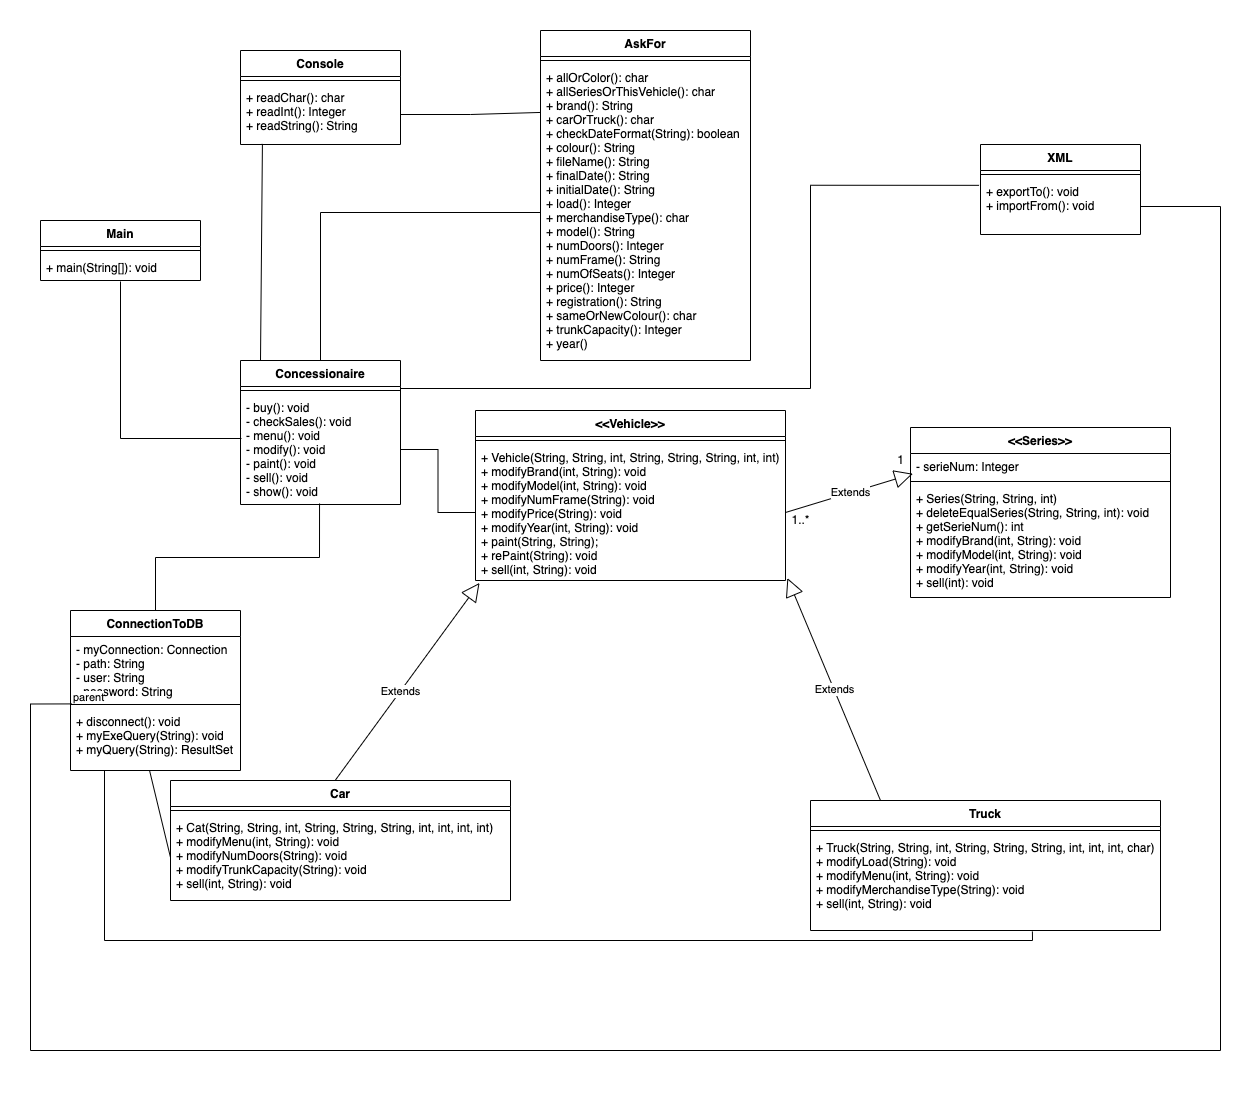

The diagram above was exported from draw.io. Its source (the exported page's mxGraphModel, read from the mxfile embedded in the PNG):
<mxGraphModel dx="2365" dy="2544" grid="1" gridSize="10" guides="1" tooltips="1" connect="1" arrows="1" fold="1" page="1" pageScale="1" pageWidth="827" pageHeight="1169" math="0" shadow="0">
  <root>
    <object label="" bb="" id="0">
      <mxCell />
    </object>
    <mxCell id="1" style="" parent="0" />
    <mxCell id="J22aZJueDxbVVZJ9szWf-4" value="" style="rounded=0;whiteSpace=wrap;html=1;strokeColor=none;" vertex="1" parent="1">
      <mxGeometry x="220" y="-240" width="1250" height="1080" as="geometry" />
    </mxCell>
    <mxCell id="iGwh-TWHDc2J6lOJJk9y-5" value="&lt;&lt;Vehicle&gt;&gt;" style="swimlane;fontStyle=1;align=center;verticalAlign=top;childLayout=stackLayout;horizontal=1;startSize=26;horizontalStack=0;resizeParent=1;resizeParentMax=0;resizeLast=0;collapsible=1;marginBottom=0;" parent="1" vertex="1">
      <mxGeometry x="695" y="170" width="310" height="170" as="geometry" />
    </mxCell>
    <mxCell id="iGwh-TWHDc2J6lOJJk9y-7" value="" style="line;strokeWidth=1;fillColor=none;align=left;verticalAlign=middle;spacingTop=-1;spacingLeft=3;spacingRight=3;rotatable=0;labelPosition=right;points=[];portConstraint=eastwest;" parent="iGwh-TWHDc2J6lOJJk9y-5" vertex="1">
      <mxGeometry y="26" width="310" height="8" as="geometry" />
    </mxCell>
    <mxCell id="iGwh-TWHDc2J6lOJJk9y-8" value="+ Vehicle(String, String, int, String, String, String, int, int)&#10;+ modifyBrand(int, String): void&#10;+ modifyModel(int, String): void&#10;+ modifyNumFrame(String): void&#10;+ modifyPrice(String): void&#10;+ modifyYear(int, String): void&#10;+ paint(String, String);&#10;+ rePaint(String): void&#10;+ sell(int, String): void&#10;" style="text;strokeColor=none;fillColor=none;align=left;verticalAlign=top;spacingLeft=4;spacingRight=4;overflow=hidden;rotatable=0;points=[[0,0.5],[1,0.5]];portConstraint=eastwest;" parent="iGwh-TWHDc2J6lOJJk9y-5" vertex="1">
      <mxGeometry y="34" width="310" height="136" as="geometry" />
    </mxCell>
    <mxCell id="bJfrlKtxS5cMplGcSYWK-1" value="&lt;&lt;Series&gt;&gt;" style="swimlane;fontStyle=1;align=center;verticalAlign=top;childLayout=stackLayout;horizontal=1;startSize=26;horizontalStack=0;resizeParent=1;resizeParentMax=0;resizeLast=0;collapsible=1;marginBottom=0;" parent="1" vertex="1">
      <mxGeometry x="1130" y="187" width="260" height="170" as="geometry" />
    </mxCell>
    <mxCell id="bJfrlKtxS5cMplGcSYWK-2" value="- serieNum: Integer" style="text;strokeColor=none;fillColor=none;align=left;verticalAlign=top;spacingLeft=4;spacingRight=4;overflow=hidden;rotatable=0;points=[[0,0.5],[1,0.5]];portConstraint=eastwest;" parent="bJfrlKtxS5cMplGcSYWK-1" vertex="1">
      <mxGeometry y="26" width="260" height="24" as="geometry" />
    </mxCell>
    <mxCell id="bJfrlKtxS5cMplGcSYWK-3" value="" style="line;strokeWidth=1;fillColor=none;align=left;verticalAlign=middle;spacingTop=-1;spacingLeft=3;spacingRight=3;rotatable=0;labelPosition=right;points=[];portConstraint=eastwest;" parent="bJfrlKtxS5cMplGcSYWK-1" vertex="1">
      <mxGeometry y="50" width="260" height="8" as="geometry" />
    </mxCell>
    <mxCell id="bJfrlKtxS5cMplGcSYWK-4" value="+ Series(String, String, int)&#10;+ deleteEqualSeries(String, String, int): void&#10;+ getSerieNum(): int&#10;+ modifyBrand(int, String): void&#10;+ modifyModel(int, String): void&#10;+ modifyYear(int, String): void&#10;+ sell(int): void" style="text;strokeColor=none;fillColor=none;align=left;verticalAlign=top;spacingLeft=4;spacingRight=4;overflow=hidden;rotatable=0;points=[[0,0.5],[1,0.5]];portConstraint=eastwest;" parent="bJfrlKtxS5cMplGcSYWK-1" vertex="1">
      <mxGeometry y="58" width="260" height="112" as="geometry" />
    </mxCell>
    <mxCell id="bJfrlKtxS5cMplGcSYWK-5" value="ConnectionToDB" style="swimlane;fontStyle=1;align=center;verticalAlign=top;childLayout=stackLayout;horizontal=1;startSize=26;horizontalStack=0;resizeParent=1;resizeParentMax=0;resizeLast=0;collapsible=1;marginBottom=0;" parent="1" vertex="1">
      <mxGeometry x="290" y="370" width="170" height="160" as="geometry" />
    </mxCell>
    <mxCell id="bJfrlKtxS5cMplGcSYWK-6" value="- myConnection: Connection&#10;- path: String&#10;- user: String&#10;- password: String" style="text;strokeColor=none;fillColor=none;align=left;verticalAlign=top;spacingLeft=4;spacingRight=4;overflow=hidden;rotatable=0;points=[[0,0.5],[1,0.5]];portConstraint=eastwest;" parent="bJfrlKtxS5cMplGcSYWK-5" vertex="1">
      <mxGeometry y="26" width="170" height="64" as="geometry" />
    </mxCell>
    <mxCell id="bJfrlKtxS5cMplGcSYWK-7" value="" style="line;strokeWidth=1;fillColor=none;align=left;verticalAlign=middle;spacingTop=-1;spacingLeft=3;spacingRight=3;rotatable=0;labelPosition=right;points=[];portConstraint=eastwest;" parent="bJfrlKtxS5cMplGcSYWK-5" vertex="1">
      <mxGeometry y="90" width="170" height="8" as="geometry" />
    </mxCell>
    <mxCell id="bJfrlKtxS5cMplGcSYWK-8" value="+ disconnect(): void&#10;+ myExeQuery(String): void&#10;+ myQuery(String): ResultSet" style="text;strokeColor=none;fillColor=none;align=left;verticalAlign=top;spacingLeft=4;spacingRight=4;overflow=hidden;rotatable=0;points=[[0,0.5],[1,0.5]];portConstraint=eastwest;" parent="bJfrlKtxS5cMplGcSYWK-5" vertex="1">
      <mxGeometry y="98" width="170" height="62" as="geometry" />
    </mxCell>
    <mxCell id="bJfrlKtxS5cMplGcSYWK-9" value="Concessionaire" style="swimlane;fontStyle=1;align=center;verticalAlign=top;childLayout=stackLayout;horizontal=1;startSize=26;horizontalStack=0;resizeParent=1;resizeParentMax=0;resizeLast=0;collapsible=1;marginBottom=0;" parent="1" vertex="1">
      <mxGeometry x="460" y="120" width="160" height="144" as="geometry" />
    </mxCell>
    <mxCell id="bJfrlKtxS5cMplGcSYWK-11" value="" style="line;strokeWidth=1;fillColor=none;align=left;verticalAlign=middle;spacingTop=-1;spacingLeft=3;spacingRight=3;rotatable=0;labelPosition=right;points=[];portConstraint=eastwest;" parent="bJfrlKtxS5cMplGcSYWK-9" vertex="1">
      <mxGeometry y="26" width="160" height="8" as="geometry" />
    </mxCell>
    <mxCell id="bJfrlKtxS5cMplGcSYWK-12" value="- buy(): void&#10;- checkSales(): void&#10;- menu(): void&#10;- modify(): void&#10;- paint(): void&#10;- sell(): void&#10;- show(): void" style="text;strokeColor=none;fillColor=none;align=left;verticalAlign=top;spacingLeft=4;spacingRight=4;overflow=hidden;rotatable=0;points=[[0,0.5],[1,0.5]];portConstraint=eastwest;" parent="bJfrlKtxS5cMplGcSYWK-9" vertex="1">
      <mxGeometry y="34" width="160" height="110" as="geometry" />
    </mxCell>
    <mxCell id="bJfrlKtxS5cMplGcSYWK-13" value="" style="endArrow=none;html=1;edgeStyle=orthogonalEdgeStyle;rounded=0;entryX=0.5;entryY=1.038;entryDx=0;entryDy=0;exitX=0.006;exitY=0.4;exitDx=0;exitDy=0;exitPerimeter=0;entryPerimeter=0;" parent="1" source="bJfrlKtxS5cMplGcSYWK-12" target="fh8G6MSrq1qoQI8YGSfA-4" edge="1">
      <mxGeometry relative="1" as="geometry">
        <mxPoint x="640" y="260" as="sourcePoint" />
        <mxPoint x="410" y="105" as="targetPoint" />
      </mxGeometry>
    </mxCell>
    <mxCell id="bJfrlKtxS5cMplGcSYWK-20" value="" style="endArrow=none;html=1;edgeStyle=orthogonalEdgeStyle;rounded=0;exitX=1;exitY=0.5;exitDx=0;exitDy=0;entryX=0;entryY=0.5;entryDx=0;entryDy=0;" parent="1" source="bJfrlKtxS5cMplGcSYWK-12" target="iGwh-TWHDc2J6lOJJk9y-8" edge="1">
      <mxGeometry relative="1" as="geometry">
        <mxPoint x="570" y="430" as="sourcePoint" />
        <mxPoint x="745" y="218" as="targetPoint" />
      </mxGeometry>
    </mxCell>
    <mxCell id="bJfrlKtxS5cMplGcSYWK-25" value="" style="endArrow=none;html=1;edgeStyle=orthogonalEdgeStyle;rounded=0;exitX=0.5;exitY=0;exitDx=0;exitDy=0;entryX=0.494;entryY=0.991;entryDx=0;entryDy=0;entryPerimeter=0;" parent="1" source="bJfrlKtxS5cMplGcSYWK-5" target="bJfrlKtxS5cMplGcSYWK-12" edge="1">
      <mxGeometry relative="1" as="geometry">
        <mxPoint x="320" y="360" as="sourcePoint" />
        <mxPoint x="540" y="280" as="targetPoint" />
      </mxGeometry>
    </mxCell>
    <mxCell id="bJfrlKtxS5cMplGcSYWK-29" value="Extends" style="endArrow=block;endSize=16;endFill=0;html=1;rounded=0;entryX=0.009;entryY=0.844;entryDx=0;entryDy=0;entryPerimeter=0;exitX=1;exitY=0.5;exitDx=0;exitDy=0;" parent="1" source="iGwh-TWHDc2J6lOJJk9y-8" target="bJfrlKtxS5cMplGcSYWK-2" edge="1">
      <mxGeometry width="160" relative="1" as="geometry">
        <mxPoint x="905.96" y="270.072" as="sourcePoint" />
        <mxPoint x="1210" y="380" as="targetPoint" />
      </mxGeometry>
    </mxCell>
    <mxCell id="bJfrlKtxS5cMplGcSYWK-30" value="Extends" style="endArrow=block;endSize=16;endFill=0;html=1;rounded=0;exitX=0.5;exitY=0;exitDx=0;exitDy=0;entryX=0.013;entryY=1.018;entryDx=0;entryDy=0;entryPerimeter=0;" parent="1" target="iGwh-TWHDc2J6lOJJk9y-8" edge="1">
      <mxGeometry width="160" relative="1" as="geometry">
        <mxPoint x="540" y="560" as="sourcePoint" />
        <mxPoint x="654" y="490" as="targetPoint" />
      </mxGeometry>
    </mxCell>
    <mxCell id="bJfrlKtxS5cMplGcSYWK-31" value="Extends" style="endArrow=block;endSize=16;endFill=0;html=1;rounded=0;exitX=0.5;exitY=0;exitDx=0;exitDy=0;entryX=1.006;entryY=0.982;entryDx=0;entryDy=0;entryPerimeter=0;" parent="1" target="iGwh-TWHDc2J6lOJJk9y-8" edge="1">
      <mxGeometry width="160" relative="1" as="geometry">
        <mxPoint x="1100" y="560" as="sourcePoint" />
        <mxPoint x="990" y="520" as="targetPoint" />
      </mxGeometry>
    </mxCell>
    <mxCell id="cTh4UVe0RWKmXPXSyqmH-2" value="Car" style="swimlane;fontStyle=1;align=center;verticalAlign=top;childLayout=stackLayout;horizontal=1;startSize=26;horizontalStack=0;resizeParent=1;resizeParentMax=0;resizeLast=0;collapsible=1;marginBottom=0;" parent="1" vertex="1">
      <mxGeometry x="390" y="540" width="340" height="120" as="geometry" />
    </mxCell>
    <mxCell id="cTh4UVe0RWKmXPXSyqmH-4" value="" style="line;strokeWidth=1;fillColor=none;align=left;verticalAlign=middle;spacingTop=-1;spacingLeft=3;spacingRight=3;rotatable=0;labelPosition=right;points=[];portConstraint=eastwest;" parent="cTh4UVe0RWKmXPXSyqmH-2" vertex="1">
      <mxGeometry y="26" width="340" height="8" as="geometry" />
    </mxCell>
    <mxCell id="cTh4UVe0RWKmXPXSyqmH-5" value="+ Cat(String, String, int, String, String, String, int, int, int, int)&#10;+ modifyMenu(int, String): void&#10;+ modifyNumDoors(String): void&#10;+ modifyTrunkCapacity(String): void&#10;+ sell(int, String): void&#10;" style="text;strokeColor=none;fillColor=none;align=left;verticalAlign=top;spacingLeft=4;spacingRight=4;overflow=hidden;rotatable=0;points=[[0,0.5],[1,0.5]];portConstraint=eastwest;" parent="cTh4UVe0RWKmXPXSyqmH-2" vertex="1">
      <mxGeometry y="34" width="340" height="86" as="geometry" />
    </mxCell>
    <mxCell id="cTh4UVe0RWKmXPXSyqmH-6" value="Truck" style="swimlane;fontStyle=1;align=center;verticalAlign=top;childLayout=stackLayout;horizontal=1;startSize=26;horizontalStack=0;resizeParent=1;resizeParentMax=0;resizeLast=0;collapsible=1;marginBottom=0;" parent="1" vertex="1">
      <mxGeometry x="1030" y="560" width="350" height="130" as="geometry" />
    </mxCell>
    <mxCell id="fh8G6MSrq1qoQI8YGSfA-5" value="" style="line;strokeWidth=1;fillColor=none;align=left;verticalAlign=middle;spacingTop=-1;spacingLeft=3;spacingRight=3;rotatable=0;labelPosition=right;points=[];portConstraint=eastwest;" parent="cTh4UVe0RWKmXPXSyqmH-6" vertex="1">
      <mxGeometry y="26" width="350" height="8" as="geometry" />
    </mxCell>
    <mxCell id="cTh4UVe0RWKmXPXSyqmH-9" value="+ Truck(String, String, int, String, String, String, int, int, int, char)&#10;+ modifyLoad(String): void&#10;+ modifyMenu(int, String): void&#10;+ modifyMerchandiseType(String): void&#10;+ sell(int, String): void" style="text;strokeColor=none;fillColor=none;align=left;verticalAlign=top;spacingLeft=4;spacingRight=4;overflow=hidden;rotatable=0;points=[[0,0.5],[1,0.5]];portConstraint=eastwest;" parent="cTh4UVe0RWKmXPXSyqmH-6" vertex="1">
      <mxGeometry y="34" width="350" height="96" as="geometry" />
    </mxCell>
    <mxCell id="cTh4UVe0RWKmXPXSyqmH-19" value="AskFor" style="swimlane;fontStyle=1;align=center;verticalAlign=top;childLayout=stackLayout;horizontal=1;startSize=26;horizontalStack=0;resizeParent=1;resizeParentMax=0;resizeLast=0;collapsible=1;marginBottom=0;" parent="1" vertex="1">
      <mxGeometry x="760" y="-210" width="210" height="330" as="geometry" />
    </mxCell>
    <mxCell id="cTh4UVe0RWKmXPXSyqmH-21" value="" style="line;strokeWidth=1;fillColor=none;align=left;verticalAlign=middle;spacingTop=-1;spacingLeft=3;spacingRight=3;rotatable=0;labelPosition=right;points=[];portConstraint=eastwest;" parent="cTh4UVe0RWKmXPXSyqmH-19" vertex="1">
      <mxGeometry y="26" width="210" height="8" as="geometry" />
    </mxCell>
    <mxCell id="cTh4UVe0RWKmXPXSyqmH-22" value="+ allOrColor(): char&#10;+ allSeriesOrThisVehicle(): char&#10;+ brand(): String&#10;+ carOrTruck(): char&#10;+ checkDateFormat(String): boolean&#10;+ colour(): String&#10;+ fileName(): String&#10;+ finalDate(): String&#10;+ initialDate(): String&#10;+ load(): Integer&#10;+ merchandiseType(): char&#10;+ model(): String&#10;+ numDoors(): Integer&#10;+ numFrame(): String&#10;+ numOfSeats(): Integer&#10;+ price(): Integer&#10;+ registration(): String&#10;+ sameOrNewColour(): char&#10;+ trunkCapacity(): Integer&#10;+ year()" style="text;strokeColor=none;fillColor=none;align=left;verticalAlign=top;spacingLeft=4;spacingRight=4;overflow=hidden;rotatable=0;points=[[0,0.5],[1,0.5]];portConstraint=eastwest;" parent="cTh4UVe0RWKmXPXSyqmH-19" vertex="1">
      <mxGeometry y="34" width="210" height="296" as="geometry" />
    </mxCell>
    <mxCell id="cTh4UVe0RWKmXPXSyqmH-24" value="Console" style="swimlane;fontStyle=1;align=center;verticalAlign=top;childLayout=stackLayout;horizontal=1;startSize=26;horizontalStack=0;resizeParent=1;resizeParentMax=0;resizeLast=0;collapsible=1;marginBottom=0;" parent="1" vertex="1">
      <mxGeometry x="460" y="-190" width="160" height="94" as="geometry" />
    </mxCell>
    <mxCell id="cTh4UVe0RWKmXPXSyqmH-26" value="" style="line;strokeWidth=1;fillColor=none;align=left;verticalAlign=middle;spacingTop=-1;spacingLeft=3;spacingRight=3;rotatable=0;labelPosition=right;points=[];portConstraint=eastwest;" parent="cTh4UVe0RWKmXPXSyqmH-24" vertex="1">
      <mxGeometry y="26" width="160" height="8" as="geometry" />
    </mxCell>
    <mxCell id="cTh4UVe0RWKmXPXSyqmH-27" value="+ readChar(): char&#10;+ readInt(): Integer&#10;+ readString(): String" style="text;strokeColor=none;fillColor=none;align=left;verticalAlign=top;spacingLeft=4;spacingRight=4;overflow=hidden;rotatable=0;points=[[0,0.5],[1,0.5]];portConstraint=eastwest;" parent="cTh4UVe0RWKmXPXSyqmH-24" vertex="1">
      <mxGeometry y="34" width="160" height="60" as="geometry" />
    </mxCell>
    <mxCell id="cTh4UVe0RWKmXPXSyqmH-28" value="" style="endArrow=none;html=1;rounded=0;exitX=0.125;exitY=0.001;exitDx=0;exitDy=0;exitPerimeter=0;entryX=0.137;entryY=0.99;entryDx=0;entryDy=0;entryPerimeter=0;" parent="1" source="bJfrlKtxS5cMplGcSYWK-9" target="cTh4UVe0RWKmXPXSyqmH-27" edge="1">
      <mxGeometry width="50" height="50" relative="1" as="geometry">
        <mxPoint x="840" y="70" as="sourcePoint" />
        <mxPoint x="890" y="20" as="targetPoint" />
      </mxGeometry>
    </mxCell>
    <mxCell id="lLVpqDIlTvV_OC9W98IG-1" value="" style="endArrow=none;html=1;rounded=0;entryX=0.465;entryY=1;entryDx=0;entryDy=0;entryPerimeter=0;exitX=0;exitY=0.5;exitDx=0;exitDy=0;" parent="1" source="cTh4UVe0RWKmXPXSyqmH-5" target="bJfrlKtxS5cMplGcSYWK-8" edge="1">
      <mxGeometry width="50" height="50" relative="1" as="geometry">
        <mxPoint x="460" y="605" as="sourcePoint" />
        <mxPoint x="990" y="550" as="targetPoint" />
      </mxGeometry>
    </mxCell>
    <mxCell id="fh8G6MSrq1qoQI8YGSfA-1" value="Main" style="swimlane;fontStyle=1;align=center;verticalAlign=top;childLayout=stackLayout;horizontal=1;startSize=26;horizontalStack=0;resizeParent=1;resizeParentMax=0;resizeLast=0;collapsible=1;marginBottom=0;" parent="1" vertex="1">
      <mxGeometry x="260" y="-20" width="160" height="60" as="geometry" />
    </mxCell>
    <mxCell id="fh8G6MSrq1qoQI8YGSfA-3" value="" style="line;strokeWidth=1;fillColor=none;align=left;verticalAlign=middle;spacingTop=-1;spacingLeft=3;spacingRight=3;rotatable=0;labelPosition=right;points=[];portConstraint=eastwest;" parent="fh8G6MSrq1qoQI8YGSfA-1" vertex="1">
      <mxGeometry y="26" width="160" height="8" as="geometry" />
    </mxCell>
    <mxCell id="fh8G6MSrq1qoQI8YGSfA-4" value="+ main(String[]): void" style="text;strokeColor=none;fillColor=none;align=left;verticalAlign=top;spacingLeft=4;spacingRight=4;overflow=hidden;rotatable=0;points=[[0,0.5],[1,0.5]];portConstraint=eastwest;" parent="fh8G6MSrq1qoQI8YGSfA-1" vertex="1">
      <mxGeometry y="34" width="160" height="26" as="geometry" />
    </mxCell>
    <mxCell id="fh8G6MSrq1qoQI8YGSfA-6" value="XML" style="swimlane;fontStyle=1;align=center;verticalAlign=top;childLayout=stackLayout;horizontal=1;startSize=26;horizontalStack=0;resizeParent=1;resizeParentMax=0;resizeLast=0;collapsible=1;marginBottom=0;" parent="1" vertex="1">
      <mxGeometry x="1200" y="-96" width="160" height="90" as="geometry" />
    </mxCell>
    <mxCell id="fh8G6MSrq1qoQI8YGSfA-8" value="" style="line;strokeWidth=1;fillColor=none;align=left;verticalAlign=middle;spacingTop=-1;spacingLeft=3;spacingRight=3;rotatable=0;labelPosition=right;points=[];portConstraint=eastwest;" parent="fh8G6MSrq1qoQI8YGSfA-6" vertex="1">
      <mxGeometry y="26" width="160" height="8" as="geometry" />
    </mxCell>
    <mxCell id="fh8G6MSrq1qoQI8YGSfA-9" value="+ exportTo(): void&#10;+ importFrom(): void" style="text;strokeColor=none;fillColor=none;align=left;verticalAlign=top;spacingLeft=4;spacingRight=4;overflow=hidden;rotatable=0;points=[[0,0.5],[1,0.5]];portConstraint=eastwest;" parent="fh8G6MSrq1qoQI8YGSfA-6" vertex="1">
      <mxGeometry y="34" width="160" height="56" as="geometry" />
    </mxCell>
    <mxCell id="fh8G6MSrq1qoQI8YGSfA-10" value="" style="endArrow=none;html=1;edgeStyle=orthogonalEdgeStyle;rounded=0;entryX=-0.009;entryY=0.122;entryDx=0;entryDy=0;entryPerimeter=0;" parent="1" target="fh8G6MSrq1qoQI8YGSfA-9" edge="1">
      <mxGeometry relative="1" as="geometry">
        <mxPoint x="620" y="148" as="sourcePoint" />
        <mxPoint x="1200" y="200" as="targetPoint" />
        <Array as="points">
          <mxPoint x="1030" y="148" />
          <mxPoint x="1030" y="-55" />
        </Array>
      </mxGeometry>
    </mxCell>
    <mxCell id="fh8G6MSrq1qoQI8YGSfA-13" value="" style="endArrow=none;html=1;edgeStyle=orthogonalEdgeStyle;rounded=0;entryX=0;entryY=0.5;entryDx=0;entryDy=0;exitX=0.5;exitY=0;exitDx=0;exitDy=0;" parent="1" source="bJfrlKtxS5cMplGcSYWK-9" target="cTh4UVe0RWKmXPXSyqmH-22" edge="1">
      <mxGeometry relative="1" as="geometry">
        <mxPoint x="1040" y="200" as="sourcePoint" />
        <mxPoint x="1200" y="200" as="targetPoint" />
      </mxGeometry>
    </mxCell>
    <mxCell id="fh8G6MSrq1qoQI8YGSfA-16" value="" style="endArrow=none;html=1;edgeStyle=orthogonalEdgeStyle;rounded=0;entryX=0;entryY=0.162;entryDx=0;entryDy=0;entryPerimeter=0;exitX=1;exitY=0.5;exitDx=0;exitDy=0;" parent="1" source="cTh4UVe0RWKmXPXSyqmH-27" target="cTh4UVe0RWKmXPXSyqmH-22" edge="1">
      <mxGeometry relative="1" as="geometry">
        <mxPoint x="1040" y="200" as="sourcePoint" />
        <mxPoint x="1200" y="200" as="targetPoint" />
      </mxGeometry>
    </mxCell>
    <mxCell id="fh8G6MSrq1qoQI8YGSfA-19" value="" style="endArrow=none;html=1;edgeStyle=orthogonalEdgeStyle;rounded=0;entryX=0.634;entryY=1.01;entryDx=0;entryDy=0;entryPerimeter=0;exitX=0.2;exitY=1;exitDx=0;exitDy=0;exitPerimeter=0;" parent="1" source="bJfrlKtxS5cMplGcSYWK-8" target="cTh4UVe0RWKmXPXSyqmH-9" edge="1">
      <mxGeometry relative="1" as="geometry">
        <mxPoint x="740" y="640" as="sourcePoint" />
        <mxPoint x="900" y="640" as="targetPoint" />
      </mxGeometry>
    </mxCell>
    <mxCell id="fh8G6MSrq1qoQI8YGSfA-25" value="" style="endArrow=none;html=1;edgeStyle=orthogonalEdgeStyle;rounded=0;entryX=1;entryY=0.5;entryDx=0;entryDy=0;exitX=0.008;exitY=-0.074;exitDx=0;exitDy=0;exitPerimeter=0;" parent="1" source="bJfrlKtxS5cMplGcSYWK-8" target="fh8G6MSrq1qoQI8YGSfA-9" edge="1">
      <mxGeometry relative="1" as="geometry">
        <mxPoint x="520" y="350" as="sourcePoint" />
        <mxPoint x="680" y="350" as="targetPoint" />
        <Array as="points">
          <mxPoint x="250" y="463" />
          <mxPoint x="250" y="810" />
          <mxPoint x="1440" y="810" />
          <mxPoint x="1440" y="-34" />
        </Array>
      </mxGeometry>
    </mxCell>
    <mxCell id="fh8G6MSrq1qoQI8YGSfA-26" value="parent" style="edgeLabel;resizable=0;html=1;align=left;verticalAlign=bottom;" parent="fh8G6MSrq1qoQI8YGSfA-25" connectable="0" vertex="1">
      <mxGeometry x="-1" relative="1" as="geometry" />
    </mxCell>
    <mxCell id="J22aZJueDxbVVZJ9szWf-5" style="edgeStyle=orthogonalEdgeStyle;rounded=0;orthogonalLoop=1;jettySize=auto;html=1;exitX=0.25;exitY=1;exitDx=0;exitDy=0;entryX=0.167;entryY=0.717;entryDx=0;entryDy=0;entryPerimeter=0;strokeColor=none;" edge="1" parent="1" source="J22aZJueDxbVVZJ9szWf-4" target="J22aZJueDxbVVZJ9szWf-4">
      <mxGeometry relative="1" as="geometry" />
    </mxCell>
    <mxCell id="yPDAWGFi4QfRDDdTgGMo-1" style="" parent="0" />
    <mxCell id="zuG25lNfzH9Gtnm1PCF8-1" value="Untitled Layer" style="" parent="0" />
    <mxCell id="zuG25lNfzH9Gtnm1PCF8-21" value="1" style="text;html=1;align=center;verticalAlign=middle;resizable=0;points=[];autosize=1;strokeColor=none;fillColor=none;" parent="zuG25lNfzH9Gtnm1PCF8-1" vertex="1">
      <mxGeometry x="1110" y="210" width="20" height="20" as="geometry" />
    </mxCell>
    <mxCell id="zuG25lNfzH9Gtnm1PCF8-22" value="1..*" style="text;html=1;align=center;verticalAlign=middle;resizable=0;points=[];autosize=1;strokeColor=none;fillColor=none;" parent="zuG25lNfzH9Gtnm1PCF8-1" vertex="1">
      <mxGeometry x="1005" y="270" width="30" height="20" as="geometry" />
    </mxCell>
  </root>
</mxGraphModel>